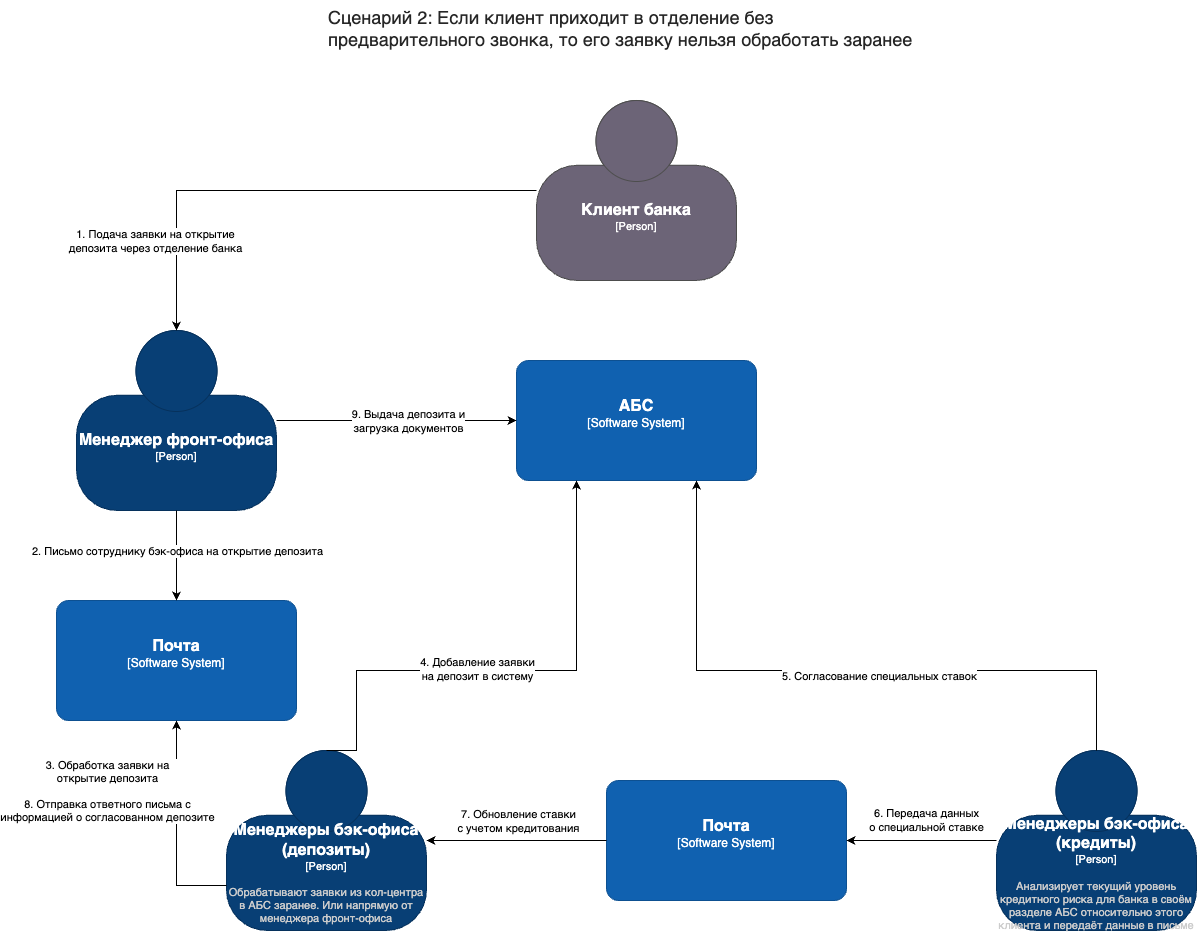

The diagram above was exported from draw.io. Its source (the exported page's mxGraphModel, read from the mxfile embedded in the PNG):
<mxGraphModel dx="907" dy="549" grid="1" gridSize="10" guides="1" tooltips="1" connect="1" arrows="1" fold="1" page="1" pageScale="1" pageWidth="850" pageHeight="1100" math="0" shadow="0">
  <root>
    <mxCell id="0" />
    <mxCell id="1" parent="0" />
    <mxCell id="Gt78vfwlWvOZg-MTwjRN-1" value="&lt;span style=&quot;color: rgba(0, 0, 0, 0.85); font-family: &amp;quot;YS Text&amp;quot;, sans-serif; font-size: 18px; font-style: normal; font-variant-ligatures: normal; font-variant-caps: normal; font-weight: 400; letter-spacing: normal; orphans: 2; text-align: left; text-indent: 0px; text-transform: none; widows: 2; word-spacing: 0px; -webkit-text-stroke-width: 0px; white-space: pre-line; background-color: rgb(255, 255, 255); text-decoration-thickness: initial; text-decoration-style: initial; text-decoration-color: initial; display: inline !important; float: none;&quot;&gt;Сценарий 2: Если клиент приходит в отделение без предварительного звонка, то его заявку нельзя обработать заранее&lt;/span&gt;" style="text;whiteSpace=wrap;html=1;fillColor=default;" vertex="1" parent="1">
      <mxGeometry x="2330" y="1240" width="595" height="70" as="geometry" />
    </mxCell>
    <object placeholders="1" c4Name="Клиент банка" c4Type="Person" c4Description="" label="&lt;font style=&quot;font-size: 16px&quot;&gt;&lt;b&gt;%c4Name%&lt;/b&gt;&lt;/font&gt;&lt;div&gt;[%c4Type%]&lt;/div&gt;&lt;br&gt;&lt;div&gt;&lt;font style=&quot;font-size: 11px&quot;&gt;&lt;font color=&quot;#cccccc&quot;&gt;%c4Description%&lt;/font&gt;&lt;/div&gt;" id="Gt78vfwlWvOZg-MTwjRN-2">
      <mxCell style="html=1;fontSize=11;dashed=0;whiteSpace=wrap;fillColor=#6C6477;strokeColor=#4D4D4D;fontColor=#ffffff;shape=mxgraph.c4.person2;align=center;metaEdit=1;points=[[0.5,0,0],[1,0.5,0],[1,0.75,0],[0.75,1,0],[0.5,1,0],[0.25,1,0],[0,0.75,0],[0,0.5,0]];resizable=0;" vertex="1" parent="1">
        <mxGeometry x="2540" y="1340" width="200" height="180" as="geometry" />
      </mxCell>
    </object>
    <object placeholders="1" c4Name="Менеджер фронт-офиса" c4Type="Person" c4Description="" label="&lt;font style=&quot;font-size: 16px&quot;&gt;&lt;b&gt;%c4Name%&lt;/b&gt;&lt;/font&gt;&lt;div&gt;[%c4Type%]&lt;/div&gt;&lt;br&gt;&lt;div&gt;&lt;font style=&quot;font-size: 11px&quot;&gt;&lt;font color=&quot;#cccccc&quot;&gt;%c4Description%&lt;/font&gt;&lt;/div&gt;" id="Gt78vfwlWvOZg-MTwjRN-3">
      <mxCell style="html=1;fontSize=11;dashed=0;whiteSpace=wrap;fillColor=#083F75;strokeColor=#06315C;fontColor=#ffffff;shape=mxgraph.c4.person2;align=center;metaEdit=1;points=[[0.5,0,0],[1,0.5,0],[1,0.75,0],[0.75,1,0],[0.5,1,0],[0.25,1,0],[0,0.75,0],[0,0.5,0]];resizable=0;" vertex="1" parent="1">
        <mxGeometry x="2080" y="1570" width="200" height="180" as="geometry" />
      </mxCell>
    </object>
    <object placeholders="1" c4Name="Менеджеры бэк-офиса&#10;(депозиты)" c4Type="Person" c4Description="Обрабатывают заявки из кол-центра в АБС заранее. Или напрямую от менеджера фронт-офиса" label="&lt;font style=&quot;font-size: 16px&quot;&gt;&lt;b&gt;%c4Name%&lt;/b&gt;&lt;/font&gt;&lt;div&gt;[%c4Type%]&lt;/div&gt;&lt;br&gt;&lt;div&gt;&lt;font style=&quot;font-size: 11px&quot;&gt;&lt;font color=&quot;#cccccc&quot;&gt;%c4Description%&lt;/font&gt;&lt;/div&gt;" id="Gt78vfwlWvOZg-MTwjRN-4">
      <mxCell style="html=1;fontSize=11;dashed=0;whiteSpace=wrap;fillColor=#083F75;strokeColor=#06315C;fontColor=#ffffff;shape=mxgraph.c4.person2;align=center;metaEdit=1;points=[[0.5,0,0],[1,0.5,0],[1,0.75,0],[0.75,1,0],[0.5,1,0],[0.25,1,0],[0,0.75,0],[0,0.5,0]];resizable=0;" vertex="1" parent="1">
        <mxGeometry x="2230" y="1990" width="200" height="180" as="geometry" />
      </mxCell>
    </object>
    <object placeholders="1" c4Name="АБС" c4Type="Software System" c4Description="" label="&lt;font style=&quot;font-size: 16px&quot;&gt;&lt;b&gt;%c4Name%&lt;/b&gt;&lt;/font&gt;&lt;div&gt;[%c4Type%]&lt;/div&gt;&lt;br&gt;&lt;div&gt;&lt;font style=&quot;font-size: 11px&quot;&gt;&lt;font color=&quot;#cccccc&quot;&gt;%c4Description%&lt;/font&gt;&lt;/div&gt;" id="Gt78vfwlWvOZg-MTwjRN-5">
      <mxCell style="rounded=1;whiteSpace=wrap;html=1;labelBackgroundColor=none;fillColor=#1061B0;fontColor=#ffffff;align=center;arcSize=10;strokeColor=#0D5091;metaEdit=1;resizable=0;points=[[0.25,0,0],[0.5,0,0],[0.75,0,0],[1,0.25,0],[1,0.5,0],[1,0.75,0],[0.75,1,0],[0.5,1,0],[0.25,1,0],[0,0.75,0],[0,0.5,0],[0,0.25,0]];" vertex="1" parent="1">
        <mxGeometry x="2520" y="1600" width="240" height="120" as="geometry" />
      </mxCell>
    </object>
    <mxCell id="Gt78vfwlWvOZg-MTwjRN-6" style="edgeStyle=orthogonalEdgeStyle;rounded=0;orthogonalLoop=1;jettySize=auto;html=1;exitX=0.5;exitY=0;exitDx=0;exitDy=0;exitPerimeter=0;entryX=0.25;entryY=1;entryDx=0;entryDy=0;entryPerimeter=0;" edge="1" parent="1" source="Gt78vfwlWvOZg-MTwjRN-4" target="Gt78vfwlWvOZg-MTwjRN-5">
      <mxGeometry relative="1" as="geometry">
        <Array as="points">
          <mxPoint x="2360" y="1910" />
          <mxPoint x="2580" y="1910" />
        </Array>
      </mxGeometry>
    </mxCell>
    <mxCell id="Gt78vfwlWvOZg-MTwjRN-7" value="4. Добавление заявки&lt;div&gt;на депозит в систему&lt;/div&gt;" style="edgeLabel;html=1;align=center;verticalAlign=middle;resizable=0;points=[];" vertex="1" connectable="0" parent="Gt78vfwlWvOZg-MTwjRN-6">
      <mxGeometry x="0.0096" y="2" relative="1" as="geometry">
        <mxPoint x="-32" as="offset" />
      </mxGeometry>
    </mxCell>
    <mxCell id="Gt78vfwlWvOZg-MTwjRN-8" style="edgeStyle=orthogonalEdgeStyle;rounded=0;orthogonalLoop=1;jettySize=auto;html=1;entryX=0.5;entryY=0;entryDx=0;entryDy=0;entryPerimeter=0;" edge="1" parent="1" source="Gt78vfwlWvOZg-MTwjRN-2" target="Gt78vfwlWvOZg-MTwjRN-3">
      <mxGeometry relative="1" as="geometry" />
    </mxCell>
    <mxCell id="Gt78vfwlWvOZg-MTwjRN-9" value="1. Подача заявки на открытие&lt;div&gt;депозита через отделение банка&lt;/div&gt;" style="edgeLabel;html=1;align=center;verticalAlign=middle;resizable=0;points=[];" vertex="1" connectable="0" parent="Gt78vfwlWvOZg-MTwjRN-8">
      <mxGeometry x="0.2009" y="2" relative="1" as="geometry">
        <mxPoint x="-82" y="48" as="offset" />
      </mxGeometry>
    </mxCell>
    <object placeholders="1" c4Name="Менеджеры бэк-офиса&#10;(кредиты)" c4Type="Person" c4Description="Анализирует текущий уровень кредитного риска для банка в своём разделе АБС относительно этого клиента и передаёт данные в письме" label="&lt;font style=&quot;font-size: 16px&quot;&gt;&lt;b&gt;%c4Name%&lt;/b&gt;&lt;/font&gt;&lt;div&gt;[%c4Type%]&lt;/div&gt;&lt;br&gt;&lt;div&gt;&lt;font style=&quot;font-size: 11px&quot;&gt;&lt;font color=&quot;#cccccc&quot;&gt;%c4Description%&lt;/font&gt;&lt;/div&gt;" id="Gt78vfwlWvOZg-MTwjRN-10">
      <mxCell style="html=1;fontSize=11;dashed=0;whiteSpace=wrap;fillColor=#083F75;strokeColor=#06315C;fontColor=#ffffff;shape=mxgraph.c4.person2;align=center;metaEdit=1;points=[[0.5,0,0],[1,0.5,0],[1,0.75,0],[0.75,1,0],[0.5,1,0],[0.25,1,0],[0,0.75,0],[0,0.5,0]];resizable=0;" vertex="1" parent="1">
        <mxGeometry x="3000" y="1990" width="200" height="180" as="geometry" />
      </mxCell>
    </object>
    <mxCell id="Gt78vfwlWvOZg-MTwjRN-11" style="edgeStyle=orthogonalEdgeStyle;rounded=0;orthogonalLoop=1;jettySize=auto;html=1;exitX=1;exitY=0.5;exitDx=0;exitDy=0;exitPerimeter=0;entryX=0;entryY=0.5;entryDx=0;entryDy=0;entryPerimeter=0;" edge="1" parent="1" source="Gt78vfwlWvOZg-MTwjRN-3" target="Gt78vfwlWvOZg-MTwjRN-5">
      <mxGeometry relative="1" as="geometry" />
    </mxCell>
    <mxCell id="Gt78vfwlWvOZg-MTwjRN-12" value="9. Выдача депозита и&lt;div&gt;загрузка документов&lt;/div&gt;" style="edgeLabel;html=1;align=center;verticalAlign=middle;resizable=0;points=[];" vertex="1" connectable="0" parent="Gt78vfwlWvOZg-MTwjRN-11">
      <mxGeometry x="0.3561" y="2" relative="1" as="geometry">
        <mxPoint x="-33" y="2" as="offset" />
      </mxGeometry>
    </mxCell>
    <mxCell id="Gt78vfwlWvOZg-MTwjRN-13" style="edgeStyle=orthogonalEdgeStyle;rounded=0;orthogonalLoop=1;jettySize=auto;html=1;exitX=0.5;exitY=0;exitDx=0;exitDy=0;exitPerimeter=0;entryX=0.75;entryY=1;entryDx=0;entryDy=0;entryPerimeter=0;" edge="1" parent="1" source="Gt78vfwlWvOZg-MTwjRN-10" target="Gt78vfwlWvOZg-MTwjRN-5">
      <mxGeometry relative="1" as="geometry">
        <Array as="points">
          <mxPoint x="3100" y="1910" />
          <mxPoint x="2700" y="1910" />
        </Array>
      </mxGeometry>
    </mxCell>
    <mxCell id="Gt78vfwlWvOZg-MTwjRN-14" value="5. Согласование специальных ставок" style="edgeLabel;html=1;align=center;verticalAlign=middle;resizable=0;points=[];" vertex="1" connectable="0" parent="Gt78vfwlWvOZg-MTwjRN-13">
      <mxGeometry x="0.1887" y="1" relative="1" as="geometry">
        <mxPoint x="100" y="4" as="offset" />
      </mxGeometry>
    </mxCell>
    <object placeholders="1" c4Name="Почта" c4Type="Software System" c4Description="" label="&lt;font style=&quot;font-size: 16px&quot;&gt;&lt;b&gt;%c4Name%&lt;/b&gt;&lt;/font&gt;&lt;div&gt;[%c4Type%]&lt;/div&gt;&lt;br&gt;&lt;div&gt;&lt;font style=&quot;font-size: 11px&quot;&gt;&lt;font color=&quot;#cccccc&quot;&gt;%c4Description%&lt;/font&gt;&lt;/div&gt;" id="Gt78vfwlWvOZg-MTwjRN-15">
      <mxCell style="rounded=1;whiteSpace=wrap;html=1;labelBackgroundColor=none;fillColor=#1061B0;fontColor=#ffffff;align=center;arcSize=10;strokeColor=#0D5091;metaEdit=1;resizable=0;points=[[0.25,0,0],[0.5,0,0],[0.75,0,0],[1,0.25,0],[1,0.5,0],[1,0.75,0],[0.75,1,0],[0.5,1,0],[0.25,1,0],[0,0.75,0],[0,0.5,0],[0,0.25,0]];" vertex="1" parent="1">
        <mxGeometry x="2060" y="1840" width="240" height="120" as="geometry" />
      </mxCell>
    </object>
    <mxCell id="Gt78vfwlWvOZg-MTwjRN-16" style="edgeStyle=orthogonalEdgeStyle;rounded=0;orthogonalLoop=1;jettySize=auto;html=1;exitX=0.5;exitY=1;exitDx=0;exitDy=0;exitPerimeter=0;entryX=0.5;entryY=0;entryDx=0;entryDy=0;entryPerimeter=0;" edge="1" parent="1" source="Gt78vfwlWvOZg-MTwjRN-3" target="Gt78vfwlWvOZg-MTwjRN-15">
      <mxGeometry relative="1" as="geometry" />
    </mxCell>
    <mxCell id="Gt78vfwlWvOZg-MTwjRN-17" value="2. Письмо сотруднику бэк-офиса на открытие депозита" style="edgeLabel;html=1;align=center;verticalAlign=middle;resizable=0;points=[];" vertex="1" connectable="0" parent="Gt78vfwlWvOZg-MTwjRN-16">
      <mxGeometry x="-0.0923" relative="1" as="geometry">
        <mxPoint as="offset" />
      </mxGeometry>
    </mxCell>
    <mxCell id="Gt78vfwlWvOZg-MTwjRN-18" style="edgeStyle=orthogonalEdgeStyle;rounded=0;orthogonalLoop=1;jettySize=auto;html=1;exitX=0;exitY=0.75;exitDx=0;exitDy=0;exitPerimeter=0;entryX=0.5;entryY=1;entryDx=0;entryDy=0;entryPerimeter=0;" edge="1" parent="1" source="Gt78vfwlWvOZg-MTwjRN-4" target="Gt78vfwlWvOZg-MTwjRN-15">
      <mxGeometry relative="1" as="geometry" />
    </mxCell>
    <mxCell id="Gt78vfwlWvOZg-MTwjRN-19" value="3. Обработка заявки на&lt;div&gt;открытие депозита&lt;/div&gt;&lt;div&gt;&lt;br&gt;&lt;/div&gt;&lt;div&gt;8. Отправка ответного письма с&lt;/div&gt;&lt;div&gt;информацией о согласованном депозите&lt;/div&gt;" style="edgeLabel;html=1;align=center;verticalAlign=middle;resizable=0;points=[];" vertex="1" connectable="0" parent="Gt78vfwlWvOZg-MTwjRN-18">
      <mxGeometry x="0.1719" y="1" relative="1" as="geometry">
        <mxPoint x="-69" y="-19" as="offset" />
      </mxGeometry>
    </mxCell>
    <object placeholders="1" c4Name="Почта" c4Type="Software System" c4Description="" label="&lt;font style=&quot;font-size: 16px&quot;&gt;&lt;b&gt;%c4Name%&lt;/b&gt;&lt;/font&gt;&lt;div&gt;[%c4Type%]&lt;/div&gt;&lt;br&gt;&lt;div&gt;&lt;font style=&quot;font-size: 11px&quot;&gt;&lt;font color=&quot;#cccccc&quot;&gt;%c4Description%&lt;/font&gt;&lt;/div&gt;" id="Gt78vfwlWvOZg-MTwjRN-20">
      <mxCell style="rounded=1;whiteSpace=wrap;html=1;labelBackgroundColor=none;fillColor=#1061B0;fontColor=#ffffff;align=center;arcSize=10;strokeColor=#0D5091;metaEdit=1;resizable=0;points=[[0.25,0,0],[0.5,0,0],[0.75,0,0],[1,0.25,0],[1,0.5,0],[1,0.75,0],[0.75,1,0],[0.5,1,0],[0.25,1,0],[0,0.75,0],[0,0.5,0],[0,0.25,0]];" vertex="1" parent="1">
        <mxGeometry x="2610" y="2020" width="240" height="120" as="geometry" />
      </mxCell>
    </object>
    <mxCell id="Gt78vfwlWvOZg-MTwjRN-21" value="6. Передача данных&lt;div&gt;о специальной ставке&lt;/div&gt;" style="edgeStyle=orthogonalEdgeStyle;rounded=0;orthogonalLoop=1;jettySize=auto;html=1;entryX=1;entryY=0.5;entryDx=0;entryDy=0;entryPerimeter=0;exitX=0;exitY=0.5;exitDx=0;exitDy=0;exitPerimeter=0;" edge="1" parent="1" source="Gt78vfwlWvOZg-MTwjRN-10" target="Gt78vfwlWvOZg-MTwjRN-20">
      <mxGeometry x="-0.0667" y="-20" relative="1" as="geometry">
        <mxPoint x="2974" y="2100" as="sourcePoint" />
        <mxPoint x="2760" y="2100" as="targetPoint" />
        <mxPoint x="-1" as="offset" />
      </mxGeometry>
    </mxCell>
    <mxCell id="Gt78vfwlWvOZg-MTwjRN-22" style="edgeStyle=orthogonalEdgeStyle;rounded=0;orthogonalLoop=1;jettySize=auto;html=1;entryX=1;entryY=0.5;entryDx=0;entryDy=0;entryPerimeter=0;exitX=0;exitY=0.5;exitDx=0;exitDy=0;exitPerimeter=0;" edge="1" parent="1" source="Gt78vfwlWvOZg-MTwjRN-20" target="Gt78vfwlWvOZg-MTwjRN-4">
      <mxGeometry relative="1" as="geometry">
        <mxPoint x="2004" y="2069.17" as="sourcePoint" />
        <mxPoint x="1790" y="2069.17" as="targetPoint" />
      </mxGeometry>
    </mxCell>
    <mxCell id="Gt78vfwlWvOZg-MTwjRN-23" value="7. Обновление ставки&lt;div&gt;с учетом кредитования&lt;/div&gt;" style="edgeLabel;html=1;align=center;verticalAlign=middle;resizable=0;points=[];" vertex="1" connectable="0" parent="Gt78vfwlWvOZg-MTwjRN-22">
      <mxGeometry x="-0.4048" y="-2" relative="1" as="geometry">
        <mxPoint x="-36" y="-18" as="offset" />
      </mxGeometry>
    </mxCell>
  </root>
</mxGraphModel>